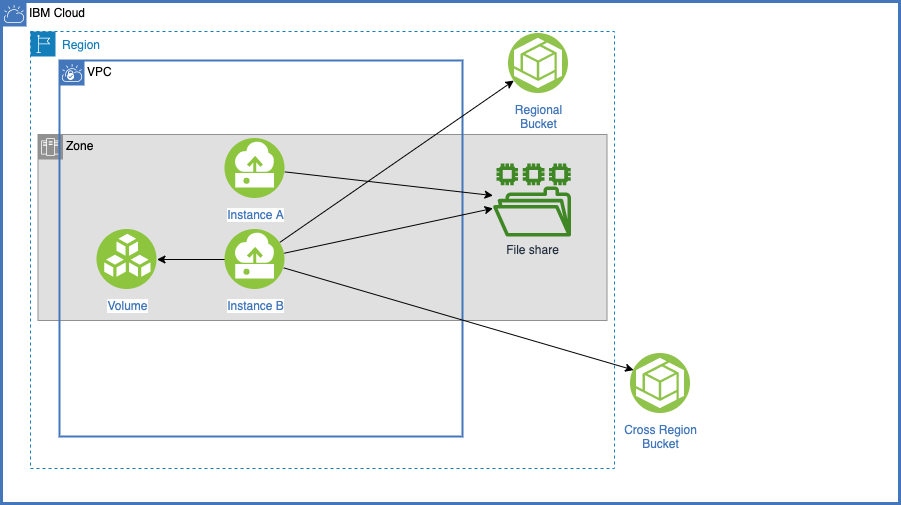

The diagram above was exported from draw.io. Its source (the exported page's mxGraphModel, read from the mxfile embedded in the PNG):
<mxGraphModel dx="1906" dy="1171" grid="0" gridSize="10" guides="1" tooltips="1" connect="1" arrows="1" fold="1" page="0" pageScale="1" pageWidth="1050" pageHeight="500" math="0" shadow="0">
  <root>
    <mxCell id="VLhKbRSprbCbZMqq2PVI-0" />
    <mxCell id="VLhKbRSprbCbZMqq2PVI-1" parent="VLhKbRSprbCbZMqq2PVI-0" />
    <mxCell id="UNGejeXtJrEb1ctfxRay-0" value="IBM Cloud" style="shape=mxgraph.ibm.box;prType=cloud;fontStyle=0;verticalAlign=top;align=left;spacingLeft=32;spacingTop=4;fillColor=none;rounded=0;whiteSpace=wrap;html=1;strokeColor=#4376BB;strokeWidth=3;dashed=0;container=0;spacing=-4;collapsible=0;expand=0;recursiveResize=0;" parent="VLhKbRSprbCbZMqq2PVI-1" vertex="1">
      <mxGeometry x="-598" y="-92" width="898" height="502" as="geometry" />
    </mxCell>
    <mxCell id="UNGejeXtJrEb1ctfxRay-3" value="Zone" style="shape=mxgraph.ibm.box;prType=zone;fontStyle=0;verticalAlign=top;align=left;spacingLeft=32;spacingTop=4;fillColor=#E0E0E0;rounded=0;whiteSpace=wrap;html=1;strokeColor=#919191;strokeWidth=1;dashed=0;container=0;spacing=-4;collapsible=0;expand=0;recursiveResize=0;" parent="VLhKbRSprbCbZMqq2PVI-1" vertex="1">
      <mxGeometry x="-561.5" y="41" width="569" height="186" as="geometry" />
    </mxCell>
    <mxCell id="UNGejeXtJrEb1ctfxRay-2" value="VPC" style="shape=mxgraph.ibm.box;prType=vpc;fontStyle=0;verticalAlign=top;align=left;spacingLeft=32;spacingTop=4;fillColor=none;rounded=0;whiteSpace=wrap;html=1;strokeColor=#4376BB;strokeWidth=2;dashed=0;container=0;spacing=-4;collapsible=0;expand=0;recursiveResize=0;" parent="VLhKbRSprbCbZMqq2PVI-1" vertex="1">
      <mxGeometry x="-540" y="-33" width="403" height="376" as="geometry" />
    </mxCell>
    <mxCell id="UNGejeXtJrEb1ctfxRay-1" value="Region" style="points=[[0,0],[0.25,0],[0.5,0],[0.75,0],[1,0],[1,0.25],[1,0.5],[1,0.75],[1,1],[0.75,1],[0.5,1],[0.25,1],[0,1],[0,0.75],[0,0.5],[0,0.25]];outlineConnect=0;gradientColor=none;html=1;whiteSpace=wrap;fontSize=12;fontStyle=0;container=0;pointerEvents=0;collapsible=0;recursiveResize=0;shape=mxgraph.aws4.group;grIcon=mxgraph.aws4.group_region;strokeColor=#147EBA;fillColor=none;verticalAlign=top;align=left;spacingLeft=30;fontColor=#147EBA;dashed=1;" parent="VLhKbRSprbCbZMqq2PVI-1" vertex="1">
      <mxGeometry x="-569" y="-62" width="584" height="437" as="geometry" />
    </mxCell>
    <mxCell id="UNGejeXtJrEb1ctfxRay-6" value="Regional&lt;br&gt;Bucket" style="aspect=fixed;perimeter=ellipsePerimeter;html=1;align=center;shadow=0;dashed=0;fontColor=#4277BB;labelBackgroundColor=#ffffff;fontSize=12;spacingTop=3;image;image=img/lib/ibm/vpc/ObjectStorage.svg;" parent="VLhKbRSprbCbZMqq2PVI-1" vertex="1">
      <mxGeometry x="-91" y="-60" width="60" height="60" as="geometry" />
    </mxCell>
    <mxCell id="UNGejeXtJrEb1ctfxRay-12" value="Cross Region&lt;br&gt;Bucket" style="aspect=fixed;perimeter=ellipsePerimeter;html=1;align=center;shadow=0;dashed=0;fontColor=#4277BB;labelBackgroundColor=#ffffff;fontSize=12;spacingTop=3;image;image=img/lib/ibm/vpc/ObjectStorage.svg;" parent="VLhKbRSprbCbZMqq2PVI-1" vertex="1">
      <mxGeometry x="31" y="260" width="60" height="60" as="geometry" />
    </mxCell>
    <mxCell id="UNGejeXtJrEb1ctfxRay-4" value="File share" style="sketch=0;outlineConnect=0;fontColor=#232F3E;gradientColor=none;fillColor=#3F8624;strokeColor=none;dashed=0;verticalLabelPosition=bottom;verticalAlign=top;align=center;html=1;fontSize=12;fontStyle=0;aspect=fixed;pointerEvents=1;shape=mxgraph.aws4.file_system;" parent="VLhKbRSprbCbZMqq2PVI-1" vertex="1">
      <mxGeometry x="-106.5" y="70" width="78" height="73" as="geometry" />
    </mxCell>
    <mxCell id="UNGejeXtJrEb1ctfxRay-8" style="edgeStyle=orthogonalEdgeStyle;rounded=0;orthogonalLoop=1;jettySize=auto;html=1;" parent="VLhKbRSprbCbZMqq2PVI-1" source="UNGejeXtJrEb1ctfxRay-5" target="UNGejeXtJrEb1ctfxRay-7" edge="1">
      <mxGeometry relative="1" as="geometry" />
    </mxCell>
    <mxCell id="UNGejeXtJrEb1ctfxRay-11" style="edgeStyle=none;rounded=0;orthogonalLoop=1;jettySize=auto;html=1;" parent="VLhKbRSprbCbZMqq2PVI-1" source="UNGejeXtJrEb1ctfxRay-5" target="UNGejeXtJrEb1ctfxRay-4" edge="1">
      <mxGeometry relative="1" as="geometry" />
    </mxCell>
    <mxCell id="UNGejeXtJrEb1ctfxRay-24" style="edgeStyle=none;rounded=0;orthogonalLoop=1;jettySize=auto;html=1;" parent="VLhKbRSprbCbZMqq2PVI-1" source="UNGejeXtJrEb1ctfxRay-5" target="UNGejeXtJrEb1ctfxRay-6" edge="1">
      <mxGeometry relative="1" as="geometry" />
    </mxCell>
    <mxCell id="UNGejeXtJrEb1ctfxRay-25" style="edgeStyle=none;rounded=0;orthogonalLoop=1;jettySize=auto;html=1;entryX=0;entryY=0.25;entryDx=0;entryDy=0;" parent="VLhKbRSprbCbZMqq2PVI-1" source="UNGejeXtJrEb1ctfxRay-5" target="UNGejeXtJrEb1ctfxRay-12" edge="1">
      <mxGeometry relative="1" as="geometry" />
    </mxCell>
    <mxCell id="UNGejeXtJrEb1ctfxRay-5" value="Instance B" style="aspect=fixed;perimeter=ellipsePerimeter;html=1;align=center;shadow=0;dashed=0;fontColor=#4277BB;labelBackgroundColor=#ffffff;fontSize=12;spacingTop=3;image;image=img/lib/ibm/vpc/Instance.svg;" parent="VLhKbRSprbCbZMqq2PVI-1" vertex="1">
      <mxGeometry x="-374.5" y="136" width="60" height="60" as="geometry" />
    </mxCell>
    <mxCell id="UNGejeXtJrEb1ctfxRay-7" value="Volume" style="aspect=fixed;perimeter=ellipsePerimeter;html=1;align=center;shadow=0;dashed=0;fontColor=#4277BB;labelBackgroundColor=#ffffff;fontSize=12;spacingTop=3;image;image=img/lib/ibm/vpc/BlockStorage.svg;" parent="VLhKbRSprbCbZMqq2PVI-1" vertex="1">
      <mxGeometry x="-502.5" y="136" width="60" height="60" as="geometry" />
    </mxCell>
    <mxCell id="UNGejeXtJrEb1ctfxRay-10" style="rounded=0;orthogonalLoop=1;jettySize=auto;html=1;" parent="VLhKbRSprbCbZMqq2PVI-1" source="UNGejeXtJrEb1ctfxRay-9" target="UNGejeXtJrEb1ctfxRay-4" edge="1">
      <mxGeometry relative="1" as="geometry" />
    </mxCell>
    <mxCell id="UNGejeXtJrEb1ctfxRay-9" value="Instance A" style="aspect=fixed;perimeter=ellipsePerimeter;html=1;align=center;shadow=0;dashed=0;fontColor=#4277BB;labelBackgroundColor=#ffffff;fontSize=12;spacingTop=3;image;image=img/lib/ibm/vpc/Instance.svg;" parent="VLhKbRSprbCbZMqq2PVI-1" vertex="1">
      <mxGeometry x="-374.5" y="45" width="60" height="60" as="geometry" />
    </mxCell>
  </root>
</mxGraphModel>